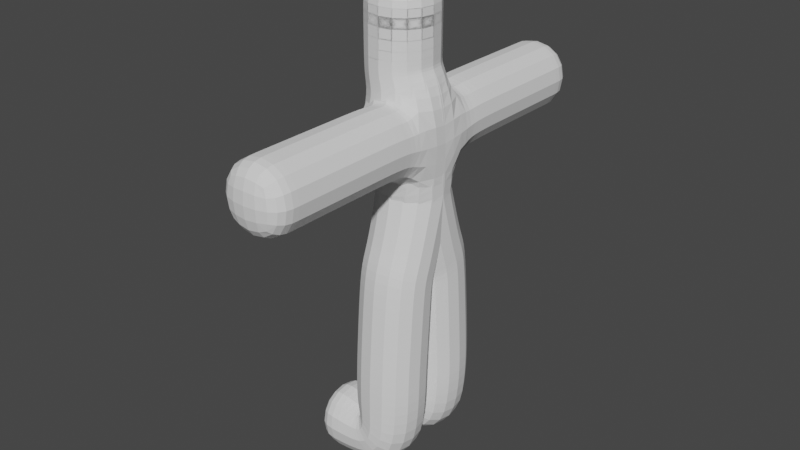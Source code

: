 # Source: CharacterBase.blend  (saved by Blender 3.0.42; exported with 4.5.12 LTS)
import bpy
from mathutils import Matrix  # noqa: F401  (used for matrix-valued properties, if any)

bpy.ops.wm.read_factory_settings(use_empty=True)
scene = bpy.context.scene
scene.name = 'Scene'

# ---- collections
col_collection = bpy.data.collections.new('Collection'); scene.collection.children.link(col_collection)

# ---- world
world_world = bpy.data.worlds.new('World'); scene.world = world_world
world_world.use_nodes = True; world_world.node_tree.nodes.clear()
_N = world_world.node_tree.nodes; _L = world_world.node_tree.links
n0 = _N.new('ShaderNodeOutputWorld'); n0.name = 'World Output'; n0.location = (300, 300)
n1 = _N.new('ShaderNodeBackground'); n1.name = 'Background'; n1.location = (10, 300)
n1.inputs[0].default_value = (0.05088, 0.05088, 0.05088, 1.0)
_L.new(n1.outputs[0], n0.inputs[0])
n0.is_active_output = True
world_world.color = (0.05088, 0.05088, 0.05088)
world_world.use_sun_shadow = False
world_world.sun_shadow_jitter_overblur = 0.0

# ---- meshes
me_plane = bpy.data.meshes.new('Plane')
me_plane.from_pydata([(0.0, 0.0, 1.521), (0.0, 0.1712, 1.247), (0.0, 0.222, 0.5062), (0.0, 0.222, -0.002999), (0.0, 0.0, 2.185), (0.0, 0.0, 1.719), (0.0, 0.6292, 2.185), (-0.09132, 0.0, 2.535), (-0.09132, 0.0, 2.61), (-0.09132, 0.0, 2.948), (-0.09132, 0.0, 3.097), (0.0, 1.039, 2.185), (0.0, 1.122, 2.185), (0.0, 1.209, 2.185), (0.0, 1.443, 2.185), (-0.3122, 0.222, -0.002999), (-0.5258, 0.222, -0.002999), (0.0, 0.3146, 2.185), (0.0, 0.8343, 2.185), (0.0, 0.1573, 2.185), (-0.4095, 0.0, 2.185), (0.2572, 0.0, 2.185), (0.0, 0.0, 2.368)], [(0, 1), (1, 2), (2, 3), (5, 0), (4, 5), (19, 4), (22, 7), (7, 8), (8, 9), (9, 10), (18, 6), (12, 11), (13, 12), (14, 13), (3, 15), (15, 16), (6, 17), (11, 18), (17, 19), (4, 20), (4, 21), (4, 22)], [])
_uv = me_plane.uv_layers.new(name='UVMap')
_uv.uv.foreach_set('vector', [])
me_plane.use_remesh_fix_poles = True
me_plane.use_remesh_preserve_attributes = False
me_plane.update()

# ---- objects
ob_plane = bpy.data.objects.new('Plane', me_plane)

# ---- transforms, parenting, visibility, modifiers, constraints
ob_plane.location = (0.0, 0.0, 0.0)
_m = ob_plane.modifiers.new('Skin', 'SKIN')
_m = ob_plane.modifiers.new('Mirror', 'MIRROR')
_m.use_axis = (False, True, False)
_m.merge_threshold = 0.012
_m = ob_plane.modifiers.new('Subdivision', 'SUBSURF')

# ---- collection membership
col_collection.objects.link(ob_plane)

# ---- scene / render settings (as saved in the file)
scene.frame_start = 1; scene.frame_end = 250; scene.frame_set(1)
scene.render.engine = 'BLENDER_EEVEE_NEXT'
scene.cycles.sampling_pattern = 'TABULATED_SOBOL'
scene.cycles.use_light_tree = False
scene.view_settings.view_transform = 'Filmic'
bpy.context.view_layer.update()

# ---- added for rendering (the .blend has no active camera and no usable light): camera, sun
cam_auto = bpy.data.cameras.new('AutoCamera')
cam_auto.lens = 50.0
cam_auto.sensor_width = 36.0
cam_auto.clip_end = 1000.0
ob_auto_camera = bpy.data.objects.new('AutoCamera', cam_auto)
scene.collection.objects.link(ob_auto_camera)
ob_auto_camera.location = (3.97069, -4.90554, 4.74534)
ob_auto_camera.rotation_euler = (1.09748, -7.21219e-08, 0.694738)
scene.camera = ob_auto_camera
light_auto_sun = bpy.data.lights.new('AutoSun', 'SUN')
light_auto_sun.energy = 3.0
light_auto_sun.angle = 0.0523599
ob_auto_sun = bpy.data.objects.new('AutoSun', light_auto_sun)
scene.collection.objects.link(ob_auto_sun)
ob_auto_sun.rotation_euler = (0.872665, 0.174533, 0.523599)
bpy.context.view_layer.update()
